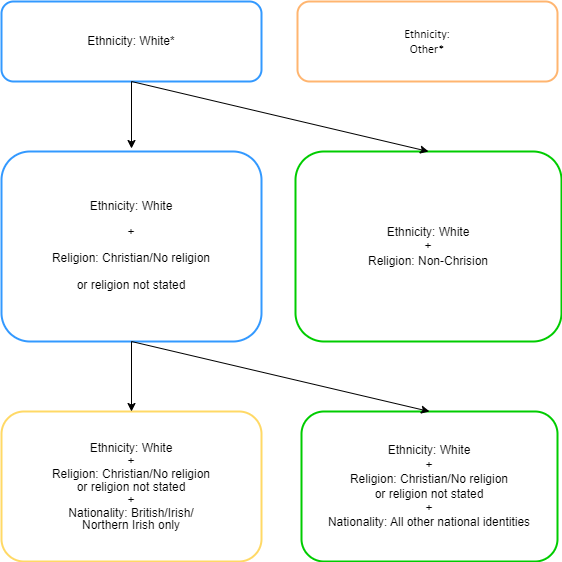

The diagram above was exported from draw.io. Its source (the exported page's mxGraphModel, read from the mxfile embedded in the PNG):
<mxGraphModel dx="2852" dy="1502" grid="1" gridSize="10" guides="1" tooltips="1" connect="1" arrows="1" fold="1" page="1" pageScale="1" pageWidth="827" pageHeight="1169" math="0" shadow="0">
  <root>
    <mxCell id="WIyWlLk6GJQsqaUBKTNV-0" />
    <mxCell id="WIyWlLk6GJQsqaUBKTNV-1" parent="WIyWlLk6GJQsqaUBKTNV-0" />
    <mxCell id="sPinZLbwI8TbRBxIjGRS-0" value="Ethnicity: White*" style="rounded=1;whiteSpace=wrap;html=1;strokeColor=#3399FF;strokeWidth=2;" vertex="1" parent="WIyWlLk6GJQsqaUBKTNV-1">
      <mxGeometry x="134" y="340" width="260" height="80" as="geometry" />
    </mxCell>
    <mxCell id="sPinZLbwI8TbRBxIjGRS-1" value="Ethnicity: White&lt;div&gt;+&lt;/div&gt;&lt;div&gt;Religion: Christian/No religion&lt;/div&gt;&lt;div&gt;or religion not stated&lt;/div&gt;&lt;div&gt;+&lt;/div&gt;&lt;div&gt;Nationality: All other national identities&lt;br&gt;&lt;/div&gt;" style="rounded=1;whiteSpace=wrap;html=1;strokeColor=#00CC00;strokeWidth=2;" vertex="1" parent="WIyWlLk6GJQsqaUBKTNV-1">
      <mxGeometry x="434" y="750" width="256" height="150" as="geometry" />
    </mxCell>
    <mxCell id="sPinZLbwI8TbRBxIjGRS-2" value="&lt;div&gt;&lt;div&gt;&lt;span class=&quot;cf01&quot;&gt;&lt;span style=&quot;font-size:9.0pt;line-height:107%;mso-fareast-font-family:&lt;br/&gt;Calibri;mso-fareast-theme-font:minor-latin;mso-bidi-font-family:Calibri;&lt;br/&gt;mso-bidi-theme-font:minor-latin;mso-ansi-language:EN-GB;mso-fareast-language:&lt;br/&gt;EN-US;mso-bidi-language:AR-SA&quot;&gt;Ethnicity: White&lt;div&gt;+&lt;/div&gt;&lt;div&gt;Religion: Christian/No religion&lt;/div&gt;&lt;div&gt;or religion not stated&lt;/div&gt;&lt;div&gt;+&lt;/div&gt;&lt;div&gt;Nationality: British/Irish/&lt;/div&gt;&lt;div&gt;Northern Irish only&lt;/div&gt;&lt;/span&gt;&lt;/span&gt;&lt;/div&gt;&lt;/div&gt;" style="rounded=1;whiteSpace=wrap;html=1;strokeColor=#FFD966;strokeWidth=2;" vertex="1" parent="WIyWlLk6GJQsqaUBKTNV-1">
      <mxGeometry x="134" y="750" width="260" height="150" as="geometry" />
    </mxCell>
    <mxCell id="sPinZLbwI8TbRBxIjGRS-3" value="&lt;div&gt;&lt;br&gt;&lt;br&gt;&lt;table align=&quot;left&quot; cellpadding=&quot;0&quot; cellspacing=&quot;0&quot;&gt; &lt;tbody&gt;&lt;tr&gt;  &lt;td style=&quot;padding-top:0cm;padding-right:9.0pt;&lt;br/&gt;  padding-bottom:0cm;padding-left:9.0pt&quot; align=&quot;left&quot; valign=&quot;top&quot;&gt;&lt;p style=&quot;text-align:center;mso-element:frame;&lt;br/&gt;  mso-element-frame-hspace:9.0pt;mso-element-wrap:around;mso-element-anchor-vertical:&lt;br/&gt;  paragraph;mso-element-anchor-horizontal:page;mso-element-left:236.4pt;&lt;br/&gt;  mso-element-top:10.95pt;mso-height-rule:exactly&quot; align=&quot;center&quot; class=&quot;MsoNormal&quot;&gt;&lt;span style=&quot;font-size:9.0pt;line-height:107%;mso-ansi-language:EN-US&quot; lang=&quot;EN-US&quot;&gt;Ethnicity: White&lt;/span&gt;&lt;/p&gt;  &lt;p style=&quot;text-align:center;mso-element:frame;&lt;br/&gt;  mso-element-frame-hspace:9.0pt;mso-element-wrap:around;mso-element-anchor-vertical:&lt;br/&gt;  paragraph;mso-element-anchor-horizontal:page;mso-element-left:236.4pt;&lt;br/&gt;  mso-element-top:10.95pt;mso-height-rule:exactly&quot; align=&quot;center&quot; class=&quot;MsoNormal&quot;&gt;&lt;span style=&quot;font-size:9.0pt;line-height:107%;mso-ansi-language:EN-US&quot; lang=&quot;EN-US&quot;&gt;+&lt;/span&gt;&lt;/p&gt;  &lt;p style=&quot;text-align:center;mso-element:frame;&lt;br/&gt;  mso-element-frame-hspace:9.0pt;mso-element-wrap:around;mso-element-anchor-vertical:&lt;br/&gt;  paragraph;mso-element-anchor-horizontal:page;mso-element-left:236.4pt;&lt;br/&gt;  mso-element-top:10.95pt;mso-height-rule:exactly&quot; align=&quot;center&quot; class=&quot;MsoNormal&quot;&gt;&lt;span style=&quot;font-size:9.0pt;line-height:107%;mso-bidi-font-family:Calibri;&lt;br/&gt;  mso-bidi-theme-font:minor-latin;mso-ansi-language:EN-US&quot; lang=&quot;EN-US&quot;&gt;Religion: &lt;/span&gt;&lt;span class=&quot;cf01&quot;&gt;&lt;span style=&quot;font-size:9.0pt;line-height:107%;mso-bidi-font-family:&lt;br/&gt;  Calibri;mso-bidi-theme-font:minor-latin&quot;&gt;Christian/No religion&lt;/span&gt;&lt;/span&gt;&lt;/p&gt;  &lt;/td&gt; &lt;/tr&gt;&lt;/tbody&gt;&lt;/table&gt;&lt;br&gt;&lt;br&gt;&lt;/div&gt;&lt;br&gt;&lt;br&gt;&lt;span class=&quot;cf01&quot;&gt;&lt;span style=&quot;font-size:9.0pt;line-height:107%;mso-fareast-font-family:&lt;br/&gt;Calibri;mso-fareast-theme-font:minor-latin;mso-bidi-font-family:Calibri;&lt;br/&gt;mso-bidi-theme-font:minor-latin;mso-ansi-language:EN-GB;mso-fareast-language:&lt;br/&gt;EN-US;mso-bidi-language:AR-SA&quot;&gt;or religion not stated&lt;/span&gt;&lt;/span&gt;&lt;br&gt;&lt;table align=&quot;left&quot; cellpadding=&quot;0&quot; cellspacing=&quot;0&quot;&gt;&lt;tbody&gt;&lt;tr&gt;&lt;td style=&quot;padding-top:0cm;padding-right:9.0pt;&lt;br/&gt;  padding-bottom:0cm;padding-left:9.0pt&quot; align=&quot;left&quot; valign=&quot;top&quot;&gt;&lt;br&gt;&lt;br&gt;  &lt;/td&gt; &lt;/tr&gt;&lt;/tbody&gt;&lt;/table&gt;&lt;br&gt;&lt;br&gt;&lt;div&gt;&lt;br&gt;&lt;/div&gt;" style="rounded=1;whiteSpace=wrap;html=1;strokeColor=#3399FF;strokeWidth=2;" vertex="1" parent="WIyWlLk6GJQsqaUBKTNV-1">
      <mxGeometry x="134" y="490" width="260" height="190" as="geometry" />
    </mxCell>
    <mxCell id="sPinZLbwI8TbRBxIjGRS-4" value="Ethnicity: White&lt;div&gt;+&lt;/div&gt;&lt;div&gt;Religion: Non-Chrision&lt;/div&gt;" style="rounded=1;whiteSpace=wrap;html=1;strokeColor=#00CC00;strokeWidth=2;" vertex="1" parent="WIyWlLk6GJQsqaUBKTNV-1">
      <mxGeometry x="428" y="490" width="266" height="190" as="geometry" />
    </mxCell>
    <mxCell id="sPinZLbwI8TbRBxIjGRS-5" value="&lt;span style=&quot;font-size:9.0pt;line-height:&lt;br/&gt;107%;font-family:&amp;quot;Calibri&amp;quot;,sans-serif;mso-ascii-theme-font:minor-latin;&lt;br/&gt;mso-fareast-font-family:Calibri;mso-fareast-theme-font:minor-latin;mso-hansi-theme-font:&lt;br/&gt;minor-latin;mso-bidi-font-family:&amp;quot;Times New Roman&amp;quot;;mso-bidi-theme-font:minor-bidi;&lt;br/&gt;mso-ansi-language:EN-US;mso-fareast-language:EN-US;mso-bidi-language:AR-SA&quot; lang=&quot;EN-US&quot;&gt;Ethnicity:&lt;br/&gt;Other*&lt;/span&gt;" style="rounded=1;whiteSpace=wrap;html=1;strokeColor=#FFB570;strokeWidth=2;" vertex="1" parent="WIyWlLk6GJQsqaUBKTNV-1">
      <mxGeometry x="430" y="340" width="260" height="80" as="geometry" />
    </mxCell>
    <mxCell id="sPinZLbwI8TbRBxIjGRS-6" value="" style="endArrow=classic;html=1;rounded=0;exitX=0.5;exitY=1;exitDx=0;exitDy=0;" edge="1" parent="WIyWlLk6GJQsqaUBKTNV-1" source="sPinZLbwI8TbRBxIjGRS-0">
      <mxGeometry width="50" height="50" relative="1" as="geometry">
        <mxPoint x="264" y="410" as="sourcePoint" />
        <mxPoint x="264" y="487" as="targetPoint" />
      </mxGeometry>
    </mxCell>
    <mxCell id="sPinZLbwI8TbRBxIjGRS-7" value="" style="endArrow=classic;html=1;rounded=0;entryX=0.5;entryY=0;entryDx=0;entryDy=0;exitX=0.5;exitY=1;exitDx=0;exitDy=0;" edge="1" parent="WIyWlLk6GJQsqaUBKTNV-1" source="sPinZLbwI8TbRBxIjGRS-0" target="sPinZLbwI8TbRBxIjGRS-4">
      <mxGeometry width="50" height="50" relative="1" as="geometry">
        <mxPoint x="264" y="410" as="sourcePoint" />
        <mxPoint x="314" y="450" as="targetPoint" />
      </mxGeometry>
    </mxCell>
    <mxCell id="sPinZLbwI8TbRBxIjGRS-8" value="" style="endArrow=classic;html=1;rounded=0;entryX=0.5;entryY=0;entryDx=0;entryDy=0;exitX=0.5;exitY=1;exitDx=0;exitDy=0;" edge="1" parent="WIyWlLk6GJQsqaUBKTNV-1" source="sPinZLbwI8TbRBxIjGRS-3" target="sPinZLbwI8TbRBxIjGRS-1">
      <mxGeometry width="50" height="50" relative="1" as="geometry">
        <mxPoint x="274" y="510" as="sourcePoint" />
        <mxPoint x="424" y="550" as="targetPoint" />
      </mxGeometry>
    </mxCell>
    <mxCell id="sPinZLbwI8TbRBxIjGRS-9" value="" style="endArrow=classic;html=1;rounded=0;exitX=0.5;exitY=1;exitDx=0;exitDy=0;entryX=0.5;entryY=0;entryDx=0;entryDy=0;" edge="1" parent="WIyWlLk6GJQsqaUBKTNV-1" source="sPinZLbwI8TbRBxIjGRS-3" target="sPinZLbwI8TbRBxIjGRS-2">
      <mxGeometry width="50" height="50" relative="1" as="geometry">
        <mxPoint x="274" y="510" as="sourcePoint" />
        <mxPoint x="344" y="620" as="targetPoint" />
      </mxGeometry>
    </mxCell>
  </root>
</mxGraphModel>